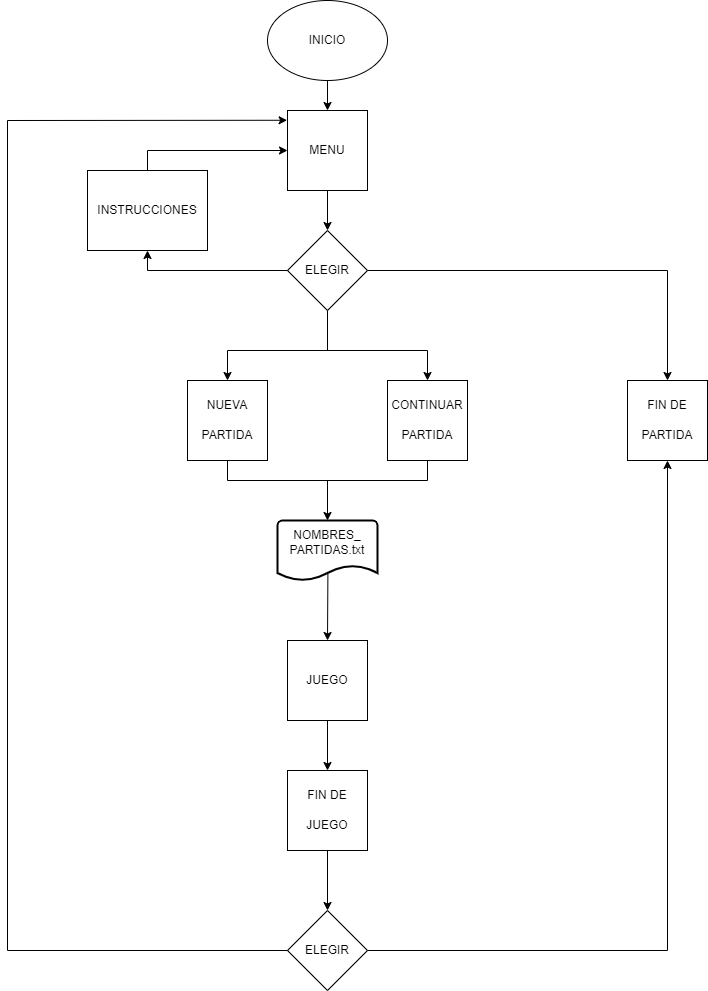

The diagram above was exported from draw.io. Its source (the exported page's mxGraphModel, read from the mxfile embedded in the PNG):
<mxGraphModel dx="1038" dy="579" grid="1" gridSize="10" guides="1" tooltips="1" connect="1" arrows="1" fold="1" page="1" pageScale="1" pageWidth="827" pageHeight="1169" math="0" shadow="0">
  <root>
    <mxCell id="0" />
    <mxCell id="1" parent="0" />
    <mxCell id="8cPF8wXWOig7qIZ4HFOL-1" value="" style="ellipse;whiteSpace=wrap;html=1;" parent="1" vertex="1">
      <mxGeometry x="340" y="40" width="120" height="80" as="geometry" />
    </mxCell>
    <mxCell id="1gezjgUwWoBYikK7MQPP-1" value="" style="whiteSpace=wrap;html=1;aspect=fixed;" vertex="1" parent="1">
      <mxGeometry x="360" y="150" width="80" height="80" as="geometry" />
    </mxCell>
    <mxCell id="1gezjgUwWoBYikK7MQPP-2" value="" style="rhombus;whiteSpace=wrap;html=1;" vertex="1" parent="1">
      <mxGeometry x="360" y="270" width="80" height="80" as="geometry" />
    </mxCell>
    <mxCell id="1gezjgUwWoBYikK7MQPP-4" value="" style="whiteSpace=wrap;html=1;aspect=fixed;" vertex="1" parent="1">
      <mxGeometry x="260" y="420" width="80" height="80" as="geometry" />
    </mxCell>
    <mxCell id="1gezjgUwWoBYikK7MQPP-5" value="" style="whiteSpace=wrap;html=1;aspect=fixed;" vertex="1" parent="1">
      <mxGeometry x="460" y="420" width="80" height="80" as="geometry" />
    </mxCell>
    <mxCell id="1gezjgUwWoBYikK7MQPP-8" value="" style="strokeWidth=2;html=1;shape=mxgraph.flowchart.document2;whiteSpace=wrap;size=0.25;" vertex="1" parent="1">
      <mxGeometry x="350" y="560" width="100" height="60" as="geometry" />
    </mxCell>
    <mxCell id="1gezjgUwWoBYikK7MQPP-9" value="JUEGO" style="whiteSpace=wrap;html=1;aspect=fixed;" vertex="1" parent="1">
      <mxGeometry x="360" y="680" width="80" height="80" as="geometry" />
    </mxCell>
    <mxCell id="1gezjgUwWoBYikK7MQPP-10" value="" style="whiteSpace=wrap;html=1;aspect=fixed;" vertex="1" parent="1">
      <mxGeometry x="360" y="810" width="80" height="80" as="geometry" />
    </mxCell>
    <mxCell id="1gezjgUwWoBYikK7MQPP-11" value="ELEGIR" style="rhombus;whiteSpace=wrap;html=1;" vertex="1" parent="1">
      <mxGeometry x="360" y="950" width="80" height="80" as="geometry" />
    </mxCell>
    <mxCell id="1gezjgUwWoBYikK7MQPP-12" value="" style="whiteSpace=wrap;html=1;aspect=fixed;" vertex="1" parent="1">
      <mxGeometry x="700" y="420" width="80" height="80" as="geometry" />
    </mxCell>
    <mxCell id="1gezjgUwWoBYikK7MQPP-13" value="" style="endArrow=classic;html=1;rounded=0;exitX=0.5;exitY=1;exitDx=0;exitDy=0;entryX=0.5;entryY=0;entryDx=0;entryDy=0;" edge="1" parent="1" source="1gezjgUwWoBYikK7MQPP-1" target="1gezjgUwWoBYikK7MQPP-2">
      <mxGeometry width="50" height="50" relative="1" as="geometry">
        <mxPoint x="390" y="420" as="sourcePoint" />
        <mxPoint x="260" y="350" as="targetPoint" />
      </mxGeometry>
    </mxCell>
    <mxCell id="1gezjgUwWoBYikK7MQPP-14" value="" style="endArrow=classic;html=1;rounded=0;exitX=0.5;exitY=1;exitDx=0;exitDy=0;entryX=0.5;entryY=0;entryDx=0;entryDy=0;" edge="1" parent="1" source="8cPF8wXWOig7qIZ4HFOL-1" target="1gezjgUwWoBYikK7MQPP-1">
      <mxGeometry width="50" height="50" relative="1" as="geometry">
        <mxPoint x="390" y="420" as="sourcePoint" />
        <mxPoint x="440" y="370" as="targetPoint" />
      </mxGeometry>
    </mxCell>
    <mxCell id="1gezjgUwWoBYikK7MQPP-15" value="" style="endArrow=none;html=1;rounded=0;exitX=1;exitY=0.5;exitDx=0;exitDy=0;" edge="1" parent="1" source="1gezjgUwWoBYikK7MQPP-2">
      <mxGeometry width="50" height="50" relative="1" as="geometry">
        <mxPoint x="390" y="420" as="sourcePoint" />
        <mxPoint x="740" y="310" as="targetPoint" />
      </mxGeometry>
    </mxCell>
    <mxCell id="1gezjgUwWoBYikK7MQPP-16" value="" style="endArrow=classic;html=1;rounded=0;entryX=0.5;entryY=0;entryDx=0;entryDy=0;" edge="1" parent="1" target="1gezjgUwWoBYikK7MQPP-12">
      <mxGeometry width="50" height="50" relative="1" as="geometry">
        <mxPoint x="740" y="310" as="sourcePoint" />
        <mxPoint x="440" y="370" as="targetPoint" />
      </mxGeometry>
    </mxCell>
    <mxCell id="1gezjgUwWoBYikK7MQPP-17" value="" style="endArrow=none;html=1;rounded=0;entryX=0;entryY=0.5;entryDx=0;entryDy=0;" edge="1" parent="1" target="1gezjgUwWoBYikK7MQPP-2">
      <mxGeometry width="50" height="50" relative="1" as="geometry">
        <mxPoint x="220" y="310" as="sourcePoint" />
        <mxPoint x="440" y="370" as="targetPoint" />
      </mxGeometry>
    </mxCell>
    <mxCell id="1gezjgUwWoBYikK7MQPP-18" value="" style="endArrow=classic;html=1;rounded=0;entryX=0.5;entryY=1;entryDx=0;entryDy=0;" edge="1" parent="1" target="1gezjgUwWoBYikK7MQPP-46">
      <mxGeometry width="50" height="50" relative="1" as="geometry">
        <mxPoint x="220" y="310" as="sourcePoint" />
        <mxPoint x="220" y="290" as="targetPoint" />
      </mxGeometry>
    </mxCell>
    <mxCell id="1gezjgUwWoBYikK7MQPP-19" value="" style="endArrow=classic;html=1;rounded=0;entryX=0;entryY=0.5;entryDx=0;entryDy=0;" edge="1" parent="1" target="1gezjgUwWoBYikK7MQPP-1">
      <mxGeometry width="50" height="50" relative="1" as="geometry">
        <mxPoint x="220" y="190" as="sourcePoint" />
        <mxPoint x="440" y="370" as="targetPoint" />
      </mxGeometry>
    </mxCell>
    <mxCell id="1gezjgUwWoBYikK7MQPP-20" value="" style="endArrow=none;html=1;rounded=0;exitX=0.5;exitY=0;exitDx=0;exitDy=0;" edge="1" parent="1">
      <mxGeometry width="50" height="50" relative="1" as="geometry">
        <mxPoint x="220" y="210" as="sourcePoint" />
        <mxPoint x="220" y="190" as="targetPoint" />
      </mxGeometry>
    </mxCell>
    <mxCell id="1gezjgUwWoBYikK7MQPP-21" value="" style="endArrow=classic;html=1;rounded=0;entryX=0.5;entryY=0;entryDx=0;entryDy=0;exitX=0.504;exitY=0.89;exitDx=0;exitDy=0;exitPerimeter=0;" edge="1" parent="1" source="1gezjgUwWoBYikK7MQPP-8" target="1gezjgUwWoBYikK7MQPP-9">
      <mxGeometry width="50" height="50" relative="1" as="geometry">
        <mxPoint x="400" y="620" as="sourcePoint" />
        <mxPoint x="440" y="570" as="targetPoint" />
      </mxGeometry>
    </mxCell>
    <mxCell id="1gezjgUwWoBYikK7MQPP-22" value="" style="endArrow=classic;html=1;rounded=0;exitX=0.5;exitY=1;exitDx=0;exitDy=0;entryX=0.5;entryY=0;entryDx=0;entryDy=0;" edge="1" parent="1" source="1gezjgUwWoBYikK7MQPP-9" target="1gezjgUwWoBYikK7MQPP-10">
      <mxGeometry width="50" height="50" relative="1" as="geometry">
        <mxPoint x="390" y="620" as="sourcePoint" />
        <mxPoint x="440" y="570" as="targetPoint" />
      </mxGeometry>
    </mxCell>
    <mxCell id="1gezjgUwWoBYikK7MQPP-23" value="" style="endArrow=none;html=1;rounded=0;" edge="1" parent="1">
      <mxGeometry width="50" height="50" relative="1" as="geometry">
        <mxPoint x="300" y="520" as="sourcePoint" />
        <mxPoint x="500" y="520" as="targetPoint" />
      </mxGeometry>
    </mxCell>
    <mxCell id="1gezjgUwWoBYikK7MQPP-24" value="" style="endArrow=none;html=1;rounded=0;" edge="1" parent="1">
      <mxGeometry width="50" height="50" relative="1" as="geometry">
        <mxPoint x="300" y="390" as="sourcePoint" />
        <mxPoint x="500" y="390" as="targetPoint" />
      </mxGeometry>
    </mxCell>
    <mxCell id="1gezjgUwWoBYikK7MQPP-25" value="" style="endArrow=none;html=1;rounded=0;entryX=0.5;entryY=1;entryDx=0;entryDy=0;" edge="1" parent="1" target="1gezjgUwWoBYikK7MQPP-2">
      <mxGeometry width="50" height="50" relative="1" as="geometry">
        <mxPoint x="400" y="390" as="sourcePoint" />
        <mxPoint x="440" y="570" as="targetPoint" />
      </mxGeometry>
    </mxCell>
    <mxCell id="1gezjgUwWoBYikK7MQPP-26" value="" style="endArrow=classic;html=1;rounded=0;entryX=0.5;entryY=0;entryDx=0;entryDy=0;entryPerimeter=0;" edge="1" parent="1" target="1gezjgUwWoBYikK7MQPP-8">
      <mxGeometry width="50" height="50" relative="1" as="geometry">
        <mxPoint x="400" y="520" as="sourcePoint" />
        <mxPoint x="440" y="570" as="targetPoint" />
      </mxGeometry>
    </mxCell>
    <mxCell id="1gezjgUwWoBYikK7MQPP-27" value="" style="endArrow=none;html=1;rounded=0;entryX=0.5;entryY=1;entryDx=0;entryDy=0;" edge="1" parent="1" target="1gezjgUwWoBYikK7MQPP-5">
      <mxGeometry width="50" height="50" relative="1" as="geometry">
        <mxPoint x="500" y="520" as="sourcePoint" />
        <mxPoint x="520" y="500" as="targetPoint" />
      </mxGeometry>
    </mxCell>
    <mxCell id="1gezjgUwWoBYikK7MQPP-28" value="" style="endArrow=none;html=1;rounded=0;entryX=0.5;entryY=1;entryDx=0;entryDy=0;" edge="1" parent="1" target="1gezjgUwWoBYikK7MQPP-4">
      <mxGeometry width="50" height="50" relative="1" as="geometry">
        <mxPoint x="300" y="520" as="sourcePoint" />
        <mxPoint x="320" y="520" as="targetPoint" />
      </mxGeometry>
    </mxCell>
    <mxCell id="1gezjgUwWoBYikK7MQPP-29" value="" style="endArrow=classic;html=1;rounded=0;entryX=0.5;entryY=0;entryDx=0;entryDy=0;" edge="1" parent="1" target="1gezjgUwWoBYikK7MQPP-5">
      <mxGeometry width="50" height="50" relative="1" as="geometry">
        <mxPoint x="500" y="390" as="sourcePoint" />
        <mxPoint x="440" y="370" as="targetPoint" />
      </mxGeometry>
    </mxCell>
    <mxCell id="1gezjgUwWoBYikK7MQPP-30" value="" style="endArrow=classic;html=1;rounded=0;entryX=0.5;entryY=0;entryDx=0;entryDy=0;" edge="1" parent="1" target="1gezjgUwWoBYikK7MQPP-4">
      <mxGeometry width="50" height="50" relative="1" as="geometry">
        <mxPoint x="300" y="390" as="sourcePoint" />
        <mxPoint x="440" y="370" as="targetPoint" />
      </mxGeometry>
    </mxCell>
    <mxCell id="1gezjgUwWoBYikK7MQPP-31" value="" style="endArrow=none;html=1;rounded=0;exitX=1;exitY=0.5;exitDx=0;exitDy=0;" edge="1" parent="1" source="1gezjgUwWoBYikK7MQPP-11">
      <mxGeometry width="50" height="50" relative="1" as="geometry">
        <mxPoint x="390" y="620" as="sourcePoint" />
        <mxPoint x="740" y="990" as="targetPoint" />
      </mxGeometry>
    </mxCell>
    <mxCell id="1gezjgUwWoBYikK7MQPP-32" value="" style="endArrow=classic;html=1;rounded=0;entryX=0.5;entryY=1;entryDx=0;entryDy=0;" edge="1" parent="1" target="1gezjgUwWoBYikK7MQPP-12">
      <mxGeometry width="50" height="50" relative="1" as="geometry">
        <mxPoint x="740" y="990" as="sourcePoint" />
        <mxPoint x="440" y="570" as="targetPoint" />
      </mxGeometry>
    </mxCell>
    <mxCell id="1gezjgUwWoBYikK7MQPP-33" value="" style="endArrow=none;html=1;rounded=0;exitX=0;exitY=0.5;exitDx=0;exitDy=0;" edge="1" parent="1" source="1gezjgUwWoBYikK7MQPP-11">
      <mxGeometry width="50" height="50" relative="1" as="geometry">
        <mxPoint y="720" as="sourcePoint" />
        <mxPoint x="80" y="990" as="targetPoint" />
      </mxGeometry>
    </mxCell>
    <mxCell id="1gezjgUwWoBYikK7MQPP-34" value="" style="endArrow=none;html=1;rounded=0;" edge="1" parent="1">
      <mxGeometry width="50" height="50" relative="1" as="geometry">
        <mxPoint x="80" y="990" as="sourcePoint" />
        <mxPoint x="80" y="160" as="targetPoint" />
      </mxGeometry>
    </mxCell>
    <mxCell id="1gezjgUwWoBYikK7MQPP-35" value="" style="endArrow=classic;html=1;rounded=0;entryX=-0.005;entryY=0.122;entryDx=0;entryDy=0;entryPerimeter=0;" edge="1" parent="1" target="1gezjgUwWoBYikK7MQPP-1">
      <mxGeometry width="50" height="50" relative="1" as="geometry">
        <mxPoint x="80" y="160" as="sourcePoint" />
        <mxPoint x="150" y="150" as="targetPoint" />
      </mxGeometry>
    </mxCell>
    <mxCell id="1gezjgUwWoBYikK7MQPP-36" value="" style="endArrow=classic;html=1;rounded=0;exitX=0.5;exitY=1;exitDx=0;exitDy=0;" edge="1" parent="1" source="1gezjgUwWoBYikK7MQPP-10" target="1gezjgUwWoBYikK7MQPP-11">
      <mxGeometry width="50" height="50" relative="1" as="geometry">
        <mxPoint x="390" y="820" as="sourcePoint" />
        <mxPoint x="440" y="770" as="targetPoint" />
      </mxGeometry>
    </mxCell>
    <mxCell id="1gezjgUwWoBYikK7MQPP-37" value="ELEGIR" style="text;html=1;strokeColor=none;fillColor=none;align=center;verticalAlign=middle;whiteSpace=wrap;rounded=0;" vertex="1" parent="1">
      <mxGeometry x="370" y="295" width="60" height="30" as="geometry" />
    </mxCell>
    <mxCell id="1gezjgUwWoBYikK7MQPP-38" value="INICIO" style="text;html=1;strokeColor=none;fillColor=none;align=center;verticalAlign=middle;whiteSpace=wrap;rounded=0;" vertex="1" parent="1">
      <mxGeometry x="370" y="65" width="60" height="30" as="geometry" />
    </mxCell>
    <mxCell id="1gezjgUwWoBYikK7MQPP-39" value="MENU" style="text;html=1;strokeColor=none;fillColor=none;align=center;verticalAlign=middle;whiteSpace=wrap;rounded=0;" vertex="1" parent="1">
      <mxGeometry x="370" y="175" width="60" height="30" as="geometry" />
    </mxCell>
    <mxCell id="1gezjgUwWoBYikK7MQPP-40" value="INSTRUCCIONES" style="text;html=1;strokeColor=none;fillColor=none;align=center;verticalAlign=middle;whiteSpace=wrap;rounded=0;" vertex="1" parent="1">
      <mxGeometry x="190" y="235" width="60" height="30" as="geometry" />
    </mxCell>
    <mxCell id="1gezjgUwWoBYikK7MQPP-46" value="INSTRUCCIONES" style="rounded=0;whiteSpace=wrap;html=1;" vertex="1" parent="1">
      <mxGeometry x="160" y="210" width="120" height="80" as="geometry" />
    </mxCell>
    <mxCell id="1gezjgUwWoBYikK7MQPP-47" value="FIN DE" style="text;html=1;strokeColor=none;fillColor=none;align=center;verticalAlign=middle;whiteSpace=wrap;rounded=0;" vertex="1" parent="1">
      <mxGeometry x="710" y="430" width="60" height="30" as="geometry" />
    </mxCell>
    <mxCell id="1gezjgUwWoBYikK7MQPP-48" value="PARTIDA" style="text;html=1;strokeColor=none;fillColor=none;align=center;verticalAlign=middle;whiteSpace=wrap;rounded=0;" vertex="1" parent="1">
      <mxGeometry x="710" y="460" width="60" height="30" as="geometry" />
    </mxCell>
    <mxCell id="1gezjgUwWoBYikK7MQPP-49" value="FIN DE" style="text;html=1;strokeColor=none;fillColor=none;align=center;verticalAlign=middle;whiteSpace=wrap;rounded=0;" vertex="1" parent="1">
      <mxGeometry x="370" y="820" width="60" height="30" as="geometry" />
    </mxCell>
    <mxCell id="1gezjgUwWoBYikK7MQPP-50" value="JUEGO" style="text;html=1;strokeColor=none;fillColor=none;align=center;verticalAlign=middle;whiteSpace=wrap;rounded=0;" vertex="1" parent="1">
      <mxGeometry x="370" y="850" width="60" height="30" as="geometry" />
    </mxCell>
    <mxCell id="1gezjgUwWoBYikK7MQPP-51" value="PARTIDAS.txt" style="text;html=1;strokeColor=none;fillColor=none;align=center;verticalAlign=middle;whiteSpace=wrap;rounded=0;" vertex="1" parent="1">
      <mxGeometry x="370" y="575" width="60" height="30" as="geometry" />
    </mxCell>
    <mxCell id="1gezjgUwWoBYikK7MQPP-52" value="NOMBRES_" style="text;html=1;strokeColor=none;fillColor=none;align=center;verticalAlign=middle;whiteSpace=wrap;rounded=0;" vertex="1" parent="1">
      <mxGeometry x="370" y="560" width="60" height="30" as="geometry" />
    </mxCell>
    <mxCell id="1gezjgUwWoBYikK7MQPP-53" value="CONTINUAR" style="text;html=1;strokeColor=none;fillColor=none;align=center;verticalAlign=middle;whiteSpace=wrap;rounded=0;" vertex="1" parent="1">
      <mxGeometry x="470" y="430" width="60" height="30" as="geometry" />
    </mxCell>
    <mxCell id="1gezjgUwWoBYikK7MQPP-54" value="PARTIDA" style="text;html=1;strokeColor=none;fillColor=none;align=center;verticalAlign=middle;whiteSpace=wrap;rounded=0;" vertex="1" parent="1">
      <mxGeometry x="470" y="460" width="60" height="30" as="geometry" />
    </mxCell>
    <mxCell id="1gezjgUwWoBYikK7MQPP-55" value="NUEVA" style="text;html=1;strokeColor=none;fillColor=none;align=center;verticalAlign=middle;whiteSpace=wrap;rounded=0;" vertex="1" parent="1">
      <mxGeometry x="270" y="430" width="60" height="30" as="geometry" />
    </mxCell>
    <mxCell id="1gezjgUwWoBYikK7MQPP-56" value="PARTIDA" style="text;html=1;strokeColor=none;fillColor=none;align=center;verticalAlign=middle;whiteSpace=wrap;rounded=0;" vertex="1" parent="1">
      <mxGeometry x="270" y="460" width="60" height="30" as="geometry" />
    </mxCell>
  </root>
</mxGraphModel>